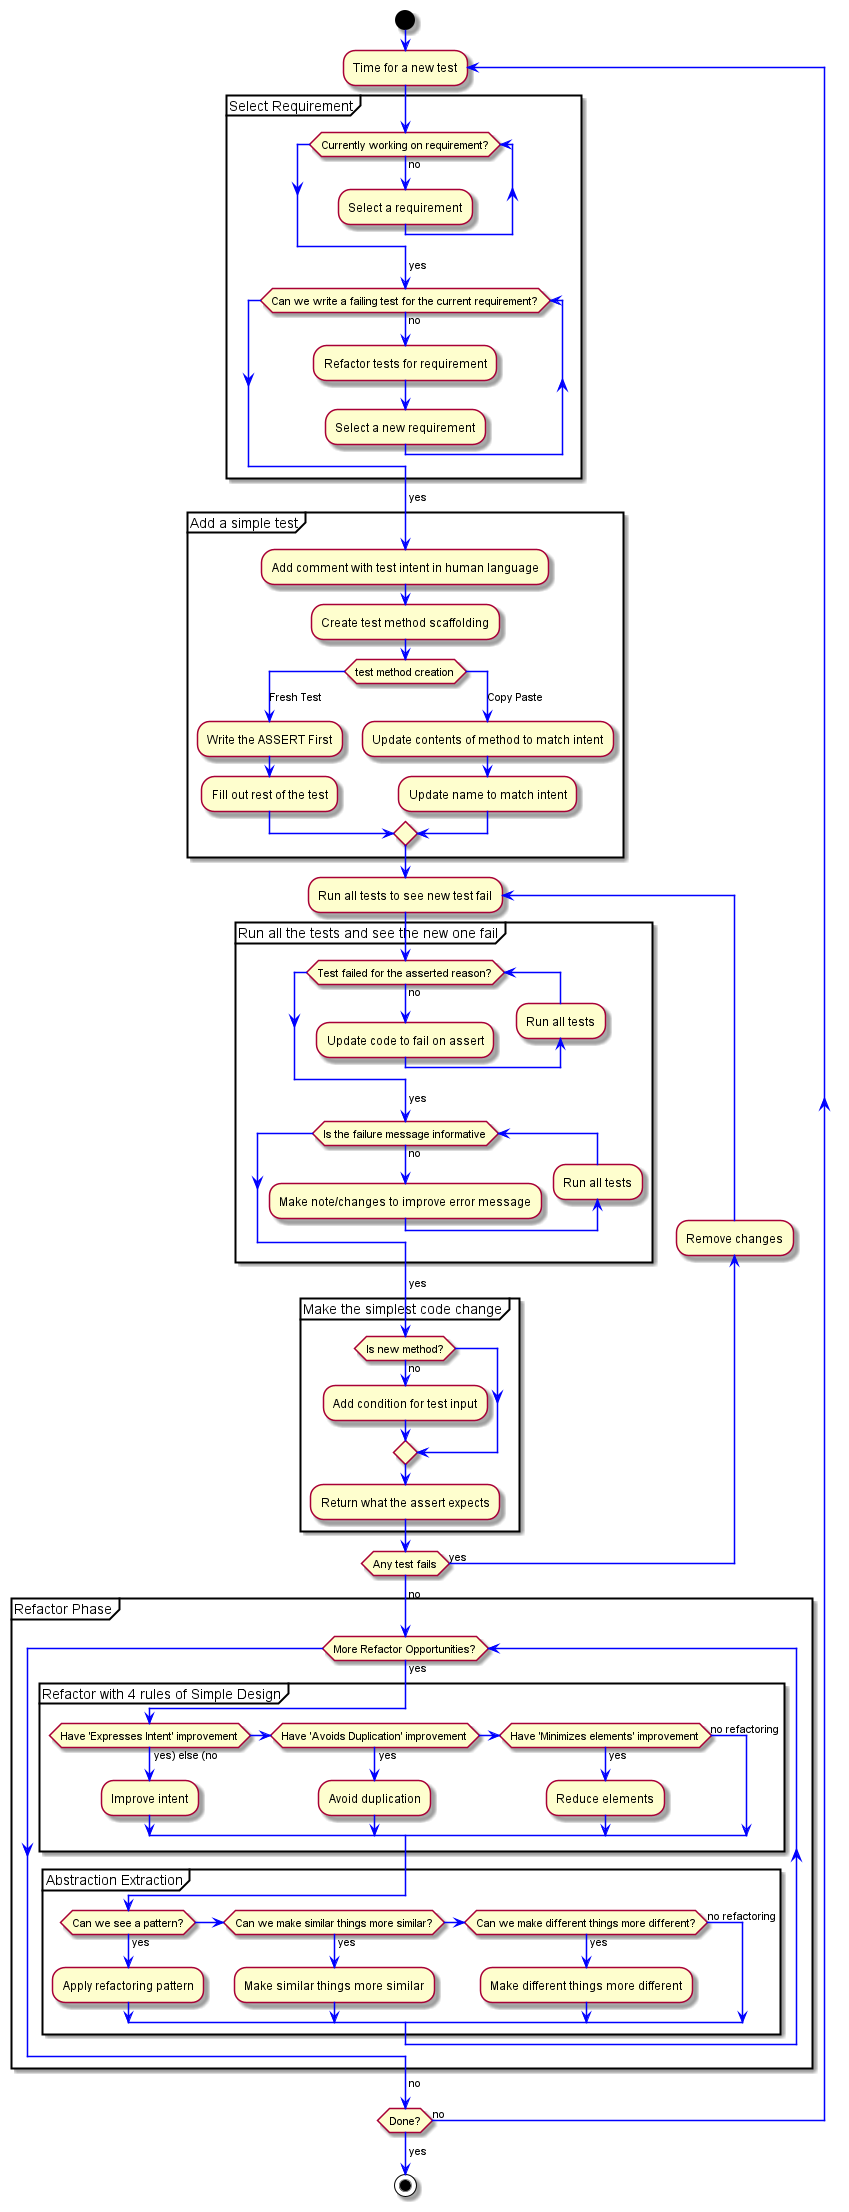

The diagram above was rendered by PlantUML. Its source (embedded in the PNG):
@startuml
<style>
activityDiagram {
  arrow {
    LineColor blue
  }
}
</style>
start

repeat :Time for a new test;
  partition "Select Requirement"{
      while (Currently working on requirement?) is (no)
        :Select a requirement;
      endwhile
      ->yes;
    while (Can we write a failing test for the current requirement?) is (no)
      :Refactor tests for requirement;
      :Select a new requirement;
    endwhile
    ->yes;
  }

  partition "Add a simple test"{
    :Add comment with test intent in human language;
    :Create test method scaffolding;
     switch (test method creation)
     case (Fresh Test)
      :Write the ASSERT First;
      :Fill out rest of the test;
      case (Copy Paste)
        :Update contents of method to match intent;
        :Update name to match intent;
      endswitch
  }

  repeat :Run all tests to see new test fail;
    partition "Run all the tests and see the new one fail"{
      while (Test failed for the asserted reason?) is (no)
        :Update code to fail on assert;
        backward:Run all tests;
      endwhile
      -> yes;
      while (Is the failure message informative) is (no)
        :Make note/changes to improve error message;
        backward:Run all tests;
      endwhile
      -> yes;
    }

    partition "Make the simplest code change"{
      if (Is new method?) then (no)
        :Add condition for test input;
      endif
      :Return what the assert expects;
    }
    backward:Remove changes;
  repeat while (Any test fails) is (yes)
  ->no;

  partition "Refactor Phase"{
    while (More Refactor Opportunities?) is (yes)
      partition "Refactor with 4 rules of Simple Design" {
        if (Have 'Expresses Intent' improvement) then (yes) else (no)
          :Improve intent;
        elseif (Have 'Avoids Duplication' improvement) then (yes)
          :Avoid duplication;
        elseif (Have 'Minimizes elements' improvement) then (yes)
          :Reduce elements;
        else (no refactoring)
        endif
      }
      partition "Abstraction Extraction"{
        if (Can we see a pattern?) then (yes)
          :Apply refactoring pattern;
        elseif (Can we make similar things more similar?) then (yes)
          :Make similar things more similar;
        elseif (Can we make different things more different?) then (yes)
          :Make different things more different;
        else (no refactoring)
        endif
      }
    endwhile
    ->no;
  }
  
repeat while (Done?) is (no)
->yes;

stop
@enduml